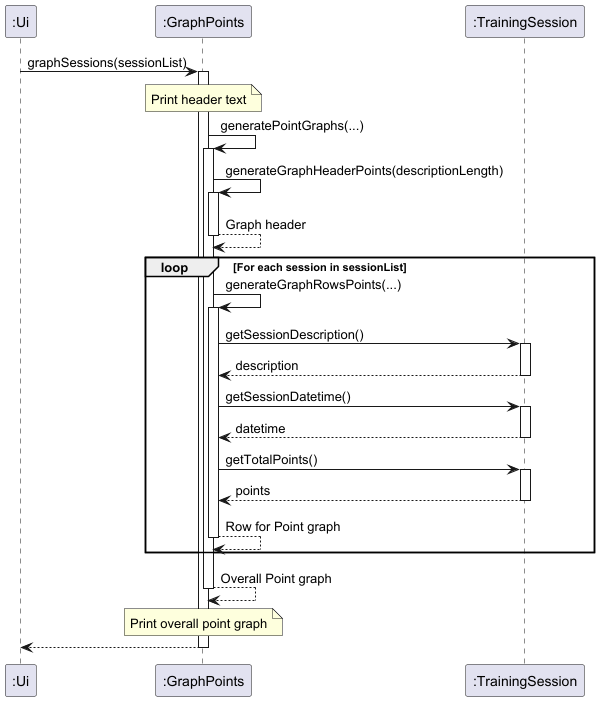

The diagram above was rendered by PlantUML. Its source (embedded in the PNG):
@startuml
participant ":Ui" as User
participant ":GraphPoints"
participant ":TrainingSession"

User -> ":GraphPoints" : graphSessions(sessionList)
activate ":GraphPoints"

note over ":GraphPoints"
    Print header text
end note

":GraphPoints" -> ":GraphPoints" : generatePointGraphs(...)
activate ":GraphPoints"
":GraphPoints" -> ":GraphPoints" : generateGraphHeaderPoints(descriptionLength)
activate ":GraphPoints"
":GraphPoints" --> ":GraphPoints" : Graph header
deactivate ":GraphPoints"

loop For each session in sessionList
    ":GraphPoints" -> ":GraphPoints" : generateGraphRowsPoints(...)
    activate ":GraphPoints"

    ":GraphPoints" -> ":TrainingSession" : getSessionDescription()
    activate ":TrainingSession"
    ":TrainingSession" --> ":GraphPoints" : description
    deactivate ":TrainingSession"

    ":GraphPoints" -> ":TrainingSession" : getSessionDatetime()
    activate ":TrainingSession"
    ":TrainingSession" --> ":GraphPoints" : datetime
    deactivate ":TrainingSession"

    ":GraphPoints" -> ":TrainingSession" : getTotalPoints()
    activate ":TrainingSession"
    ":TrainingSession" --> ":GraphPoints" : points
    deactivate ":TrainingSession"
    ":GraphPoints" --> ":GraphPoints" : Row for Point graph
    deactivate ":GraphPoints"
end loop

":GraphPoints" --> ":GraphPoints" : Overall Point graph
note over ":GraphPoints"
    Print overall point graph
end note
deactivate ":GraphPoints"

User <-- ":GraphPoints" :
deactivate ":GraphPoints"
@enduml